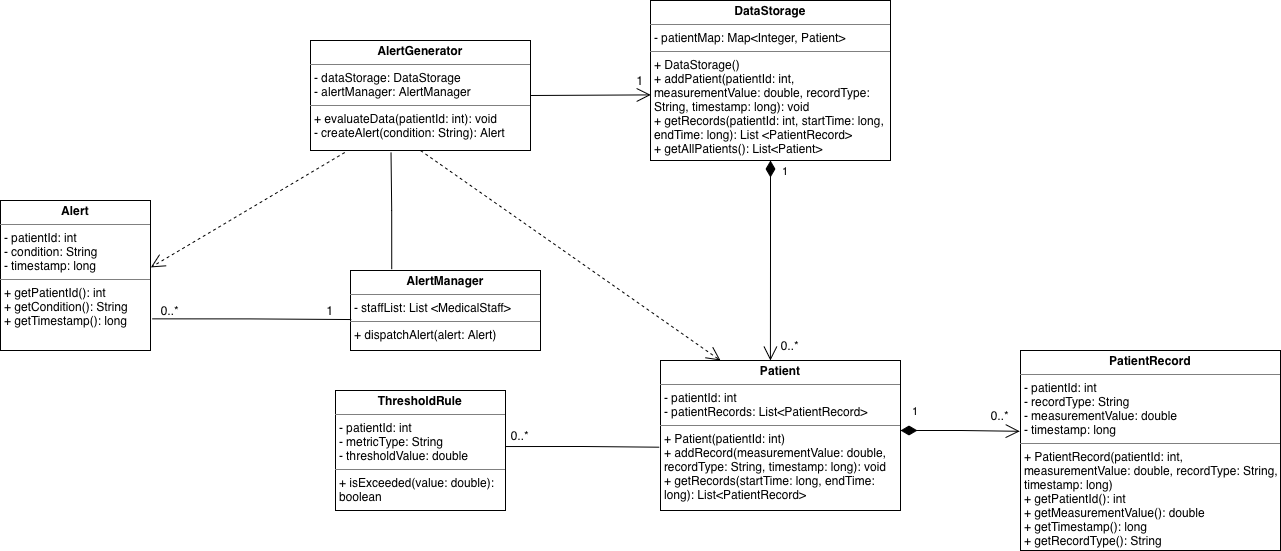

The diagram above was exported from draw.io. Its source (the exported page's mxGraphModel, read from the mxfile embedded in the PNG):
<mxGraphModel dx="2054" dy="821" grid="1" gridSize="10" guides="1" tooltips="1" connect="1" arrows="1" fold="1" page="1" pageScale="1" pageWidth="850" pageHeight="1100" background="#FFFFFF" math="0" shadow="0">
  <root>
    <mxCell id="0" />
    <mxCell id="1" parent="0" />
    <mxCell id="2eGReADAfxlxEXhpRcTK-1" parent="1" style="verticalAlign=top;align=left;overflow=fill;html=1;whiteSpace=wrap;" value="&lt;p style=&quot;margin:0px;margin-top:4px;text-align:center;&quot;&gt;&lt;b&gt;AlertGenerator&lt;/b&gt;&lt;/p&gt;&lt;hr size=&quot;1&quot; style=&quot;border-style:solid;&quot;&gt;&lt;p style=&quot;margin:0px;margin-left:4px;&quot;&gt;- dataStorage: DataStorage&lt;/p&gt;&lt;p style=&quot;margin:0px;margin-left:4px;&quot;&gt;- alertManager: AlertManager&lt;/p&gt;&lt;hr size=&quot;1&quot; style=&quot;border-style:solid;&quot;&gt;&lt;p style=&quot;margin:0px;margin-left:4px;&quot;&gt;+ evaluateData(patientId: int): void&lt;/p&gt;&lt;p style=&quot;margin:0px;margin-left:4px;&quot;&gt;- createAlert(condition: String): Alert&lt;/p&gt;" vertex="1">
      <mxGeometry height="110" width="220" x="-230" y="670" as="geometry" />
    </mxCell>
    <mxCell id="2eGReADAfxlxEXhpRcTK-2" parent="1" style="verticalAlign=top;align=left;overflow=fill;html=1;whiteSpace=wrap;" value="&lt;p style=&quot;margin:0px;margin-top:4px;text-align:center;&quot;&gt;&lt;b&gt;Alert&lt;/b&gt;&lt;/p&gt;&lt;hr size=&quot;1&quot; style=&quot;border-style:solid;&quot;&gt;&lt;p style=&quot;margin:0px;margin-left:4px;&quot;&gt;- patientId: int&lt;/p&gt;&lt;p style=&quot;margin:0px;margin-left:4px;&quot;&gt;- condition: String&lt;/p&gt;&lt;p style=&quot;margin:0px;margin-left:4px;&quot;&gt;- timestamp: long&lt;/p&gt;&lt;hr size=&quot;1&quot; style=&quot;border-style:solid;&quot;&gt;&lt;p style=&quot;margin:0px;margin-left:4px;&quot;&gt;+ getPatientId(): int&lt;/p&gt;&lt;p style=&quot;margin:0px;margin-left:4px;&quot;&gt;+ getCondition(): String&lt;/p&gt;&lt;p style=&quot;margin:0px;margin-left:4px;&quot;&gt;+ getTimestamp(): long&lt;/p&gt;&lt;p style=&quot;margin:0px;margin-left:4px;&quot;&gt;&lt;br&gt;&lt;/p&gt;" vertex="1">
      <mxGeometry height="150" width="150" x="-540" y="830" as="geometry" />
    </mxCell>
    <mxCell id="2eGReADAfxlxEXhpRcTK-3" parent="1" style="verticalAlign=top;align=left;overflow=fill;html=1;whiteSpace=wrap;" value="&lt;p style=&quot;margin:0px;margin-top:4px;text-align:center;&quot;&gt;&lt;b&gt;AlertManager&lt;/b&gt;&lt;/p&gt;&lt;hr size=&quot;1&quot; style=&quot;border-style:solid;&quot;&gt;&lt;p style=&quot;margin:0px;margin-left:4px;&quot;&gt;- staffList: List &amp;lt;MedicalStaff&amp;gt;&lt;/p&gt;&lt;hr size=&quot;1&quot; style=&quot;border-style:solid;&quot;&gt;&lt;p style=&quot;margin:0px;margin-left:4px;&quot;&gt;+ dispatchAlert(alert: Alert)&lt;/p&gt;&lt;p style=&quot;margin:0px;margin-left:4px;&quot;&gt;&lt;br&gt;&lt;/p&gt;" vertex="1">
      <mxGeometry height="80" width="190" x="-190" y="900" as="geometry" />
    </mxCell>
    <mxCell id="2eGReADAfxlxEXhpRcTK-8" parent="1" style="verticalAlign=top;align=left;overflow=fill;html=1;whiteSpace=wrap;" value="&lt;p style=&quot;margin:0px;margin-top:4px;text-align:center;&quot;&gt;&lt;b&gt;ThresholdRule&lt;/b&gt;&lt;/p&gt;&lt;hr size=&quot;1&quot; style=&quot;border-style:solid;&quot;&gt;&lt;p style=&quot;margin:0px;margin-left:4px;&quot;&gt;- patientId: int&lt;/p&gt;&lt;p style=&quot;margin:0px;margin-left:4px;&quot;&gt;- metricType: String&lt;/p&gt;&lt;p style=&quot;margin:0px;margin-left:4px;&quot;&gt;- thresholdValue: double&lt;/p&gt;&lt;hr size=&quot;1&quot; style=&quot;border-style:solid;&quot;&gt;&lt;p style=&quot;margin:0px;margin-left:4px;&quot;&gt;+ isExceeded(value: double): boolean&lt;/p&gt;" vertex="1">
      <mxGeometry height="120" width="170" x="-205" y="1020" as="geometry" />
    </mxCell>
    <mxCell id="2eGReADAfxlxEXhpRcTK-9" parent="1" style="verticalAlign=top;align=left;overflow=fill;html=1;whiteSpace=wrap;" value="&lt;p style=&quot;margin:0px;margin-top:4px;text-align:center;&quot;&gt;&lt;b&gt;Patient&lt;/b&gt;&lt;/p&gt;&lt;hr size=&quot;1&quot; style=&quot;border-style:solid;&quot;&gt;&lt;p style=&quot;margin:0px;margin-left:4px;&quot;&gt;- patientId: int&lt;/p&gt;&lt;p style=&quot;margin:0px;margin-left:4px;&quot;&gt;- patientRecords: List&amp;lt;PatientRecord&amp;gt;&lt;/p&gt;&lt;hr size=&quot;1&quot; style=&quot;border-style:solid;&quot;&gt;&lt;p style=&quot;margin:0px;margin-left:4px;&quot;&gt;+ Patient(patientId: int)&lt;/p&gt;&lt;p style=&quot;margin:0px;margin-left:4px;&quot;&gt;+ addRecord(measurementValue: double, recordType: String, timestamp: long): void&lt;/p&gt;&lt;p style=&quot;margin:0px;margin-left:4px;&quot;&gt;+ getRecords(startTime: long, endTime: long): List&amp;lt;PatientRecord&amp;gt;&lt;/p&gt;" vertex="1">
      <mxGeometry height="150" width="240" x="120" y="990" as="geometry" />
    </mxCell>
    <mxCell id="2eGReADAfxlxEXhpRcTK-10" parent="1" style="verticalAlign=top;align=left;overflow=fill;html=1;whiteSpace=wrap;" value="&lt;p style=&quot;margin:0px;margin-top:4px;text-align:center;&quot;&gt;&lt;b&gt;DataStorage&lt;/b&gt;&lt;/p&gt;&lt;hr size=&quot;1&quot; style=&quot;border-style:solid;&quot;&gt;&lt;p style=&quot;margin:0px;margin-left:4px;&quot;&gt;- patientMap: Map&amp;lt;Integer, Patient&amp;gt;&lt;/p&gt;&lt;hr size=&quot;1&quot; style=&quot;border-style:solid;&quot;&gt;&lt;p style=&quot;margin:0px;margin-left:4px;&quot;&gt;+ DataStorage()&lt;/p&gt;&lt;p style=&quot;margin:0px;margin-left:4px;&quot;&gt;+ addPatient(patientId: int, measurementValue: double, recordType: String, timestamp: long): void&lt;/p&gt;&lt;p style=&quot;margin:0px;margin-left:4px;&quot;&gt;+ getRecords(patientId: int, startTime: long, endTime: long): List &amp;lt;PatientRecord&amp;gt;&lt;/p&gt;&lt;p style=&quot;margin:0px;margin-left:4px;&quot;&gt;+ getAllPatients(): List&amp;lt;Patient&amp;gt;&lt;/p&gt;" vertex="1">
      <mxGeometry height="160" width="240" x="110" y="630" as="geometry" />
    </mxCell>
    <mxCell id="2eGReADAfxlxEXhpRcTK-11" parent="1" style="verticalAlign=top;align=left;overflow=fill;html=1;whiteSpace=wrap;" value="&lt;p style=&quot;margin:0px;margin-top:4px;text-align:center;&quot;&gt;&lt;b&gt;PatientRecord&lt;/b&gt;&lt;/p&gt;&lt;hr size=&quot;1&quot; style=&quot;border-style:solid;&quot;&gt;&lt;p style=&quot;margin:0px;margin-left:4px;&quot;&gt;- patientId: int&lt;/p&gt;&lt;p style=&quot;margin:0px;margin-left:4px;&quot;&gt;- recordType: String&lt;/p&gt;&lt;p style=&quot;margin:0px;margin-left:4px;&quot;&gt;- measurementValue: double&lt;/p&gt;&lt;p style=&quot;margin:0px;margin-left:4px;&quot;&gt;- timestamp: long&lt;/p&gt;&lt;hr size=&quot;1&quot; style=&quot;border-style:solid;&quot;&gt;&lt;p style=&quot;margin:0px;margin-left:4px;&quot;&gt;+ PatientRecord(patientId: int, measurementValue: double, recordType: String, timestamp: long)&lt;/p&gt;&lt;p style=&quot;margin:0px;margin-left:4px;&quot;&gt;+ getPatientId(): int&lt;/p&gt;&lt;p style=&quot;margin:0px;margin-left:4px;&quot;&gt;+ getMeasurementValue(): double&lt;/p&gt;&lt;p style=&quot;margin:0px;margin-left:4px;&quot;&gt;+ getTimestamp(): long&lt;/p&gt;&lt;p style=&quot;margin:0px;margin-left:4px;&quot;&gt;+ getRecordType(): String&lt;/p&gt;" vertex="1">
      <mxGeometry height="200" width="260" x="480" y="980" as="geometry" />
    </mxCell>
    <mxCell id="2eGReADAfxlxEXhpRcTK-12" edge="1" parent="1" style="endArrow=open;html=1;endSize=12;startArrow=diamondThin;startSize=14;startFill=1;edgeStyle=orthogonalEdgeStyle;align=left;verticalAlign=bottom;rounded=0;entryX=0.458;entryY=0;entryDx=0;entryDy=0;entryPerimeter=0;" target="2eGReADAfxlxEXhpRcTK-9" value="1">
      <mxGeometry relative="1" x="-0.8001" y="10" as="geometry">
        <mxPoint as="offset" />
        <mxPoint x="230" y="790" as="sourcePoint" />
        <mxPoint x="390" y="790" as="targetPoint" />
      </mxGeometry>
    </mxCell>
    <mxCell id="2eGReADAfxlxEXhpRcTK-13" parent="1" style="text;html=1;whiteSpace=wrap;strokeColor=none;fillColor=none;align=center;verticalAlign=middle;rounded=0;" value="0..*" vertex="1">
      <mxGeometry height="30" width="60" x="220" y="960" as="geometry" />
    </mxCell>
    <mxCell id="2eGReADAfxlxEXhpRcTK-14" edge="1" parent="1" style="endArrow=open;html=1;endSize=12;startArrow=diamondThin;startSize=14;startFill=1;edgeStyle=orthogonalEdgeStyle;align=left;verticalAlign=bottom;rounded=0;entryX=-0.003;entryY=0.404;entryDx=0;entryDy=0;entryPerimeter=0;" target="2eGReADAfxlxEXhpRcTK-11" value="1">
      <mxGeometry relative="1" x="-0.8334" y="10" as="geometry">
        <mxPoint as="offset" />
        <mxPoint x="360" y="1060" as="sourcePoint" />
        <mxPoint x="360" y="1260" as="targetPoint" />
      </mxGeometry>
    </mxCell>
    <mxCell id="2eGReADAfxlxEXhpRcTK-15" parent="1" style="text;html=1;whiteSpace=wrap;strokeColor=none;fillColor=none;align=center;verticalAlign=middle;rounded=0;" value="0..*" vertex="1">
      <mxGeometry height="30" width="60" x="430" y="1030" as="geometry" />
    </mxCell>
    <mxCell id="2eGReADAfxlxEXhpRcTK-19" edge="1" parent="1" source="2eGReADAfxlxEXhpRcTK-1" style="endArrow=open;endFill=1;endSize=12;html=1;rounded=0;exitX=1;exitY=0.5;exitDx=0;exitDy=0;entryX=0.001;entryY=0.59;entryDx=0;entryDy=0;entryPerimeter=0;" target="2eGReADAfxlxEXhpRcTK-10" value="">
      <mxGeometry relative="1" width="160" as="geometry">
        <mxPoint x="40" y="830" as="sourcePoint" />
        <mxPoint x="200" y="830" as="targetPoint" />
      </mxGeometry>
    </mxCell>
    <mxCell id="2eGReADAfxlxEXhpRcTK-20" parent="1" style="text;html=1;whiteSpace=wrap;strokeColor=none;fillColor=none;align=center;verticalAlign=middle;rounded=0;" value="1" vertex="1">
      <mxGeometry height="30" width="60" x="70" y="695" as="geometry" />
    </mxCell>
    <mxCell id="2eGReADAfxlxEXhpRcTK-21" edge="1" parent="1" source="2eGReADAfxlxEXhpRcTK-1" style="endArrow=open;endSize=12;dashed=1;html=1;rounded=0;exitX=0.5;exitY=1;exitDx=0;exitDy=0;entryX=0.25;entryY=0;entryDx=0;entryDy=0;" target="2eGReADAfxlxEXhpRcTK-9" value="">
      <mxGeometry relative="1" width="160" as="geometry">
        <mxPoint x="40" y="890" as="sourcePoint" />
        <mxPoint x="200" y="890" as="targetPoint" />
      </mxGeometry>
    </mxCell>
    <mxCell id="2eGReADAfxlxEXhpRcTK-22" edge="1" parent="1" source="2eGReADAfxlxEXhpRcTK-1" style="endArrow=open;endSize=12;dashed=1;html=1;rounded=0;exitX=0.156;exitY=1.018;exitDx=0;exitDy=0;entryX=1.002;entryY=0.446;entryDx=0;entryDy=0;exitPerimeter=0;entryPerimeter=0;" target="2eGReADAfxlxEXhpRcTK-2" value="">
      <mxGeometry relative="1" width="160" as="geometry">
        <mxPoint x="50" y="730" as="sourcePoint" />
        <mxPoint x="210" y="730" as="targetPoint" />
      </mxGeometry>
    </mxCell>
    <mxCell id="2eGReADAfxlxEXhpRcTK-29" edge="1" parent="1" source="2eGReADAfxlxEXhpRcTK-3" style="endArrow=none;html=1;edgeStyle=orthogonalEdgeStyle;rounded=0;entryX=0.366;entryY=1.017;entryDx=0;entryDy=0;entryPerimeter=0;exitX=0.217;exitY=-0.016;exitDx=0;exitDy=0;exitPerimeter=0;" target="2eGReADAfxlxEXhpRcTK-1" value="">
      <mxGeometry relative="1" as="geometry">
        <mxPoint x="-170" y="820" as="sourcePoint" />
        <mxPoint x="-53" y="820" as="targetPoint" />
      </mxGeometry>
    </mxCell>
    <mxCell id="2eGReADAfxlxEXhpRcTK-33" parent="1" style="text;html=1;whiteSpace=wrap;strokeColor=none;fillColor=none;align=center;verticalAlign=middle;rounded=0;" value="0..*" vertex="1">
      <mxGeometry height="30" width="60" x="-400" y="925" as="geometry" />
    </mxCell>
    <mxCell id="2eGReADAfxlxEXhpRcTK-36" edge="1" parent="1" source="2eGReADAfxlxEXhpRcTK-8" style="endArrow=none;html=1;edgeStyle=orthogonalEdgeStyle;rounded=0;entryX=-0.005;entryY=0.578;entryDx=0;entryDy=0;entryPerimeter=0;exitX=0.999;exitY=0.467;exitDx=0;exitDy=0;exitPerimeter=0;" target="2eGReADAfxlxEXhpRcTK-9" value="">
      <mxGeometry relative="1" as="geometry">
        <mxPoint x="-30" y="1075" as="sourcePoint" />
        <mxPoint x="120" y="1200" as="targetPoint" />
      </mxGeometry>
    </mxCell>
    <mxCell id="2eGReADAfxlxEXhpRcTK-37" parent="1" style="text;html=1;whiteSpace=wrap;strokeColor=none;fillColor=none;align=center;verticalAlign=middle;rounded=0;" value="0..*" vertex="1">
      <mxGeometry height="30" width="60" x="-50" y="1050" as="geometry" />
    </mxCell>
    <mxCell id="2eGReADAfxlxEXhpRcTK-39" edge="1" parent="1" source="2eGReADAfxlxEXhpRcTK-2" style="endArrow=none;html=1;edgeStyle=orthogonalEdgeStyle;rounded=0;entryX=0.004;entryY=0.613;entryDx=0;entryDy=0;entryPerimeter=0;exitX=1.011;exitY=0.789;exitDx=0;exitDy=0;exitPerimeter=0;" target="2eGReADAfxlxEXhpRcTK-3" value="">
      <mxGeometry relative="1" as="geometry">
        <mxPoint x="-380" y="960" as="sourcePoint" />
        <mxPoint x="-240" y="960" as="targetPoint" />
      </mxGeometry>
    </mxCell>
    <mxCell id="2eGReADAfxlxEXhpRcTK-41" parent="1" style="text;html=1;whiteSpace=wrap;strokeColor=none;fillColor=none;align=center;verticalAlign=middle;rounded=0;" value="1" vertex="1">
      <mxGeometry height="30" width="60" x="-240" y="925" as="geometry" />
    </mxCell>
  </root>
</mxGraphModel>